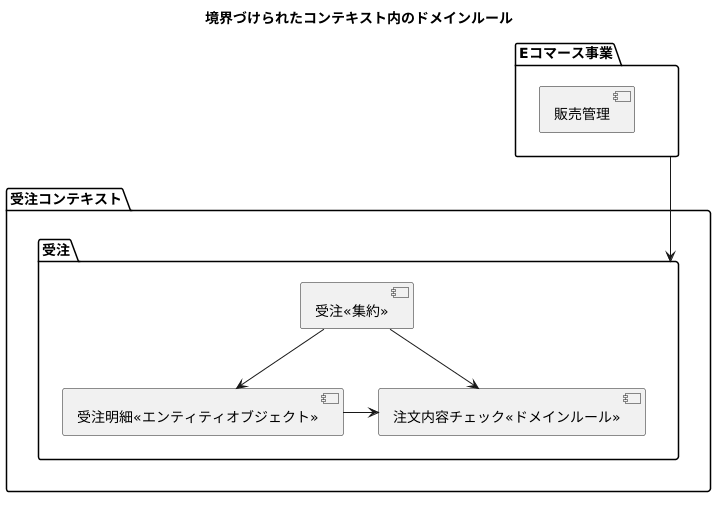

The diagram above was rendered by PlantUML. Its source (embedded in the PNG):
@startuml
title 境界づけられたコンテキスト内のドメインルール

package "Eコマース事業" {
    [販売管理] as SalesManagement
}

package 受注コンテキスト {
    package "受注" {
        [受注<<集約>>]
        [受注明細<<エンティティオブジェクト>>]
        [注文内容チェック<<ドメインルール>>]
    }
}


"Eコマース事業" --> "受注"
"受注<<集約>>" --> "受注明細<<エンティティオブジェクト>>"
"受注<<集約>>" --> "注文内容チェック<<ドメインルール>>"
"受注明細<<エンティティオブジェクト>>" -> "注文内容チェック<<ドメインルール>>"
@enduml